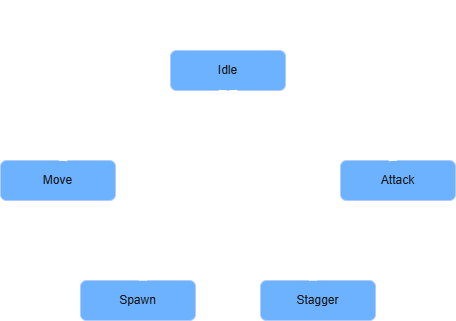

The diagram above was exported from draw.io. Its source (the exported page's mxGraphModel, read from the mxfile embedded in the PNG):
<mxGraphModel dx="1414" dy="841" grid="1" gridSize="10" guides="1" tooltips="1" connect="1" arrows="1" fold="1" page="1" pageScale="1" pageWidth="1169" pageHeight="827" background="#CCCCCC" math="0" shadow="0">
  <root>
    <mxCell id="pI_SbnNPv6gQ0RSkjNwO-0" />
    <mxCell id="pI_SbnNPv6gQ0RSkjNwO-1" parent="pI_SbnNPv6gQ0RSkjNwO-0" />
    <mxCell id="pI_SbnNPv6gQ0RSkjNwO-2" parent="pI_SbnNPv6gQ0RSkjNwO-1" style="rounded=1;whiteSpace=wrap;html=1;fillColor=#0050ef;fontColor=#ffffff;strokeColor=#001DBC;" value="Idle" vertex="1">
      <mxGeometry height="40" width="115" x="220" y="100" as="geometry" />
    </mxCell>
    <mxCell id="pI_SbnNPv6gQ0RSkjNwO-3" parent="pI_SbnNPv6gQ0RSkjNwO-1" style="rounded=1;whiteSpace=wrap;html=1;fillColor=#0050ef;fontColor=#ffffff;strokeColor=#001DBC;" value="Move" vertex="1">
      <mxGeometry height="40" width="115" x="50" y="210" as="geometry" />
    </mxCell>
    <mxCell id="pI_SbnNPv6gQ0RSkjNwO-4" parent="pI_SbnNPv6gQ0RSkjNwO-1" style="rounded=1;whiteSpace=wrap;html=1;fillColor=#0050ef;fontColor=#ffffff;strokeColor=#001DBC;" value="Attack" vertex="1">
      <mxGeometry height="40" width="115" x="390" y="210" as="geometry" />
    </mxCell>
    <mxCell id="pI_SbnNPv6gQ0RSkjNwO-5" parent="pI_SbnNPv6gQ0RSkjNwO-1" style="rounded=1;whiteSpace=wrap;html=1;fillColor=#0050ef;fontColor=#ffffff;strokeColor=#001DBC;" value="Spawn" vertex="1">
      <mxGeometry height="40" width="115" x="130" y="330" as="geometry" />
    </mxCell>
    <mxCell id="pI_SbnNPv6gQ0RSkjNwO-6" parent="pI_SbnNPv6gQ0RSkjNwO-1" style="rounded=1;whiteSpace=wrap;html=1;fillColor=#0050ef;fontColor=#ffffff;strokeColor=#001DBC;" value="Stagger" vertex="1">
      <mxGeometry height="40" width="115" x="310" y="330" as="geometry" />
    </mxCell>
    <mxCell id="pI_SbnNPv6gQ0RSkjNwO-7" parent="pI_SbnNPv6gQ0RSkjNwO-1" style="text;html=1;whiteSpace=wrap;strokeColor=none;fillColor=none;align=center;verticalAlign=middle;rounded=0;" value="FSM" vertex="1">
      <mxGeometry height="30" width="60" x="245" y="50" as="geometry" />
    </mxCell>
    <mxCell id="pI_SbnNPv6gQ0RSkjNwO-16" edge="1" parent="pI_SbnNPv6gQ0RSkjNwO-1" source="pI_SbnNPv6gQ0RSkjNwO-3" style="endArrow=classic;html=1;rounded=0;entryX=0.5;entryY=1;entryDx=0;entryDy=0;exitX=0.5;exitY=0;exitDx=0;exitDy=0;startArrow=classic;startFill=1;" target="pI_SbnNPv6gQ0RSkjNwO-2" value="">
      <mxGeometry height="50" relative="1" width="50" as="geometry">
        <mxPoint x="150" y="200" as="sourcePoint" />
        <mxPoint x="220" y="180" as="targetPoint" />
      </mxGeometry>
    </mxCell>
    <mxCell id="pI_SbnNPv6gQ0RSkjNwO-17" edge="1" parent="pI_SbnNPv6gQ0RSkjNwO-1" source="pI_SbnNPv6gQ0RSkjNwO-2" style="endArrow=classic;html=1;rounded=0;entryX=0.5;entryY=0;entryDx=0;entryDy=0;exitX=0.5;exitY=1;exitDx=0;exitDy=0;startArrow=classic;startFill=1;" target="pI_SbnNPv6gQ0RSkjNwO-4" value="">
      <mxGeometry height="50" relative="1" width="50" as="geometry">
        <mxPoint x="250" y="250" as="sourcePoint" />
        <mxPoint x="420" y="180" as="targetPoint" />
      </mxGeometry>
    </mxCell>
    <mxCell id="pI_SbnNPv6gQ0RSkjNwO-18" edge="1" parent="pI_SbnNPv6gQ0RSkjNwO-1" source="pI_SbnNPv6gQ0RSkjNwO-6" style="endArrow=classic;html=1;rounded=0;entryX=0.5;entryY=1;entryDx=0;entryDy=0;exitX=0.5;exitY=0;exitDx=0;exitDy=0;startArrow=classic;startFill=1;" target="pI_SbnNPv6gQ0RSkjNwO-4" value="">
      <mxGeometry height="50" relative="1" width="50" as="geometry">
        <mxPoint x="270" y="270" as="sourcePoint" />
        <mxPoint x="440" y="200" as="targetPoint" />
      </mxGeometry>
    </mxCell>
    <mxCell id="pI_SbnNPv6gQ0RSkjNwO-19" edge="1" parent="pI_SbnNPv6gQ0RSkjNwO-1" source="pI_SbnNPv6gQ0RSkjNwO-5" style="endArrow=classic;html=1;rounded=0;entryX=0;entryY=0.5;entryDx=0;entryDy=0;exitX=1;exitY=0.5;exitDx=0;exitDy=0;startArrow=classic;startFill=1;" target="pI_SbnNPv6gQ0RSkjNwO-6" value="">
      <mxGeometry height="50" relative="1" width="50" as="geometry">
        <mxPoint x="290" y="320" as="sourcePoint" />
        <mxPoint x="460" y="250" as="targetPoint" />
      </mxGeometry>
    </mxCell>
    <mxCell id="pI_SbnNPv6gQ0RSkjNwO-20" edge="1" parent="pI_SbnNPv6gQ0RSkjNwO-1" source="pI_SbnNPv6gQ0RSkjNwO-5" style="endArrow=classic;html=1;rounded=0;entryX=0.5;entryY=1;entryDx=0;entryDy=0;exitX=0.5;exitY=0;exitDx=0;exitDy=0;startArrow=classic;startFill=1;" target="pI_SbnNPv6gQ0RSkjNwO-3" value="">
      <mxGeometry height="50" relative="1" width="50" as="geometry">
        <mxPoint x="260" y="360" as="sourcePoint" />
        <mxPoint x="430" y="290" as="targetPoint" />
      </mxGeometry>
    </mxCell>
    <mxCell id="pI_SbnNPv6gQ0RSkjNwO-21" edge="1" parent="pI_SbnNPv6gQ0RSkjNwO-1" source="pI_SbnNPv6gQ0RSkjNwO-5" style="endArrow=classic;html=1;rounded=0;entryX=0.5;entryY=1;entryDx=0;entryDy=0;exitX=0.5;exitY=0;exitDx=0;exitDy=0;startArrow=classic;startFill=1;" target="pI_SbnNPv6gQ0RSkjNwO-2" value="">
      <mxGeometry height="50" relative="1" width="50" as="geometry">
        <mxPoint x="270" y="330" as="sourcePoint" />
        <mxPoint x="440" y="260" as="targetPoint" />
      </mxGeometry>
    </mxCell>
    <mxCell id="pI_SbnNPv6gQ0RSkjNwO-22" edge="1" parent="pI_SbnNPv6gQ0RSkjNwO-1" source="pI_SbnNPv6gQ0RSkjNwO-6" style="endArrow=classic;html=1;rounded=0;entryX=0.5;entryY=1;entryDx=0;entryDy=0;exitX=0.5;exitY=0;exitDx=0;exitDy=0;startArrow=classic;startFill=1;" target="pI_SbnNPv6gQ0RSkjNwO-2" value="">
      <mxGeometry height="50" relative="1" width="50" as="geometry">
        <mxPoint x="290" y="260" as="sourcePoint" />
        <mxPoint x="460" y="190" as="targetPoint" />
      </mxGeometry>
    </mxCell>
    <mxCell id="pI_SbnNPv6gQ0RSkjNwO-23" edge="1" parent="pI_SbnNPv6gQ0RSkjNwO-1" source="pI_SbnNPv6gQ0RSkjNwO-3" style="endArrow=classic;html=1;rounded=0;exitX=1;exitY=0.5;exitDx=0;exitDy=0;startArrow=classic;startFill=1;entryX=0;entryY=0.5;entryDx=0;entryDy=0;" target="pI_SbnNPv6gQ0RSkjNwO-4" value="">
      <mxGeometry height="50" relative="1" width="50" as="geometry">
        <mxPoint x="280" y="300" as="sourcePoint" />
        <mxPoint x="360" y="230" as="targetPoint" />
      </mxGeometry>
    </mxCell>
    <mxCell id="pI_SbnNPv6gQ0RSkjNwO-24" edge="1" parent="pI_SbnNPv6gQ0RSkjNwO-1" source="pI_SbnNPv6gQ0RSkjNwO-5" style="endArrow=classic;html=1;rounded=0;entryX=0;entryY=0.5;entryDx=0;entryDy=0;exitX=0.5;exitY=0;exitDx=0;exitDy=0;startArrow=classic;startFill=1;" target="pI_SbnNPv6gQ0RSkjNwO-4" value="">
      <mxGeometry height="50" relative="1" width="50" as="geometry">
        <mxPoint x="270" y="340" as="sourcePoint" />
        <mxPoint x="440" y="270" as="targetPoint" />
      </mxGeometry>
    </mxCell>
    <mxCell id="pI_SbnNPv6gQ0RSkjNwO-25" edge="1" parent="pI_SbnNPv6gQ0RSkjNwO-1" source="pI_SbnNPv6gQ0RSkjNwO-3" style="endArrow=classic;html=1;rounded=0;entryX=0.5;entryY=0;entryDx=0;entryDy=0;exitX=1;exitY=0.5;exitDx=0;exitDy=0;startArrow=classic;startFill=1;" target="pI_SbnNPv6gQ0RSkjNwO-6" value="">
      <mxGeometry height="50" relative="1" width="50" as="geometry">
        <mxPoint x="300" y="330" as="sourcePoint" />
        <mxPoint x="470" y="260" as="targetPoint" />
      </mxGeometry>
    </mxCell>
  </root>
</mxGraphModel>